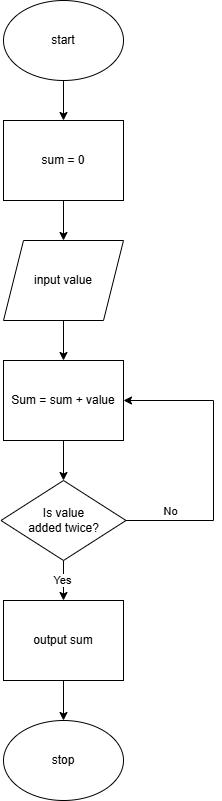

The diagram above was exported from draw.io. Its source (the exported page's mxGraphModel, read from the mxfile embedded in the PNG):
<mxGraphModel dx="464" dy="783" grid="1" gridSize="10" guides="1" tooltips="1" connect="1" arrows="1" fold="1" page="1" pageScale="1" pageWidth="850" pageHeight="1100" math="0" shadow="0">
  <root>
    <mxCell id="0" />
    <mxCell id="1" parent="0" />
    <mxCell id="L6_hVaEno3DOOptY8s3p-1" value="start" style="ellipse;whiteSpace=wrap;html=1;" vertex="1" parent="1">
      <mxGeometry x="340" y="160" width="120" height="80" as="geometry" />
    </mxCell>
    <mxCell id="L6_hVaEno3DOOptY8s3p-2" value="" style="endArrow=classic;html=1;rounded=0;exitX=0.5;exitY=1;exitDx=0;exitDy=0;" edge="1" parent="1" source="L6_hVaEno3DOOptY8s3p-1" target="L6_hVaEno3DOOptY8s3p-4">
      <mxGeometry width="50" height="50" relative="1" as="geometry">
        <mxPoint x="400" y="430" as="sourcePoint" />
        <mxPoint x="430" y="370" as="targetPoint" />
      </mxGeometry>
    </mxCell>
    <mxCell id="L6_hVaEno3DOOptY8s3p-3" value="input value" style="shape=parallelogram;perimeter=parallelogramPerimeter;whiteSpace=wrap;html=1;fixedSize=1;" vertex="1" parent="1">
      <mxGeometry x="340" y="400" width="120" height="80" as="geometry" />
    </mxCell>
    <mxCell id="L6_hVaEno3DOOptY8s3p-4" value="sum = 0" style="rounded=0;whiteSpace=wrap;html=1;" vertex="1" parent="1">
      <mxGeometry x="340" y="280" width="120" height="80" as="geometry" />
    </mxCell>
    <mxCell id="L6_hVaEno3DOOptY8s3p-5" value="" style="endArrow=classic;html=1;rounded=0;exitX=0.5;exitY=1;exitDx=0;exitDy=0;entryX=0.5;entryY=0;entryDx=0;entryDy=0;" edge="1" parent="1" source="L6_hVaEno3DOOptY8s3p-4" target="L6_hVaEno3DOOptY8s3p-3">
      <mxGeometry width="50" height="50" relative="1" as="geometry">
        <mxPoint x="440" y="580" as="sourcePoint" />
        <mxPoint x="490" y="530" as="targetPoint" />
      </mxGeometry>
    </mxCell>
    <mxCell id="L6_hVaEno3DOOptY8s3p-6" style="edgeStyle=orthogonalEdgeStyle;rounded=0;orthogonalLoop=1;jettySize=auto;html=1;exitX=0.5;exitY=1;exitDx=0;exitDy=0;" edge="1" parent="1" source="L6_hVaEno3DOOptY8s3p-3" target="L6_hVaEno3DOOptY8s3p-3">
      <mxGeometry relative="1" as="geometry" />
    </mxCell>
    <mxCell id="L6_hVaEno3DOOptY8s3p-7" style="edgeStyle=orthogonalEdgeStyle;rounded=0;orthogonalLoop=1;jettySize=auto;html=1;" edge="1" parent="1" source="L6_hVaEno3DOOptY8s3p-8" target="L6_hVaEno3DOOptY8s3p-14">
      <mxGeometry relative="1" as="geometry" />
    </mxCell>
    <mxCell id="L6_hVaEno3DOOptY8s3p-8" value="Sum = sum + value" style="rounded=0;whiteSpace=wrap;html=1;" vertex="1" parent="1">
      <mxGeometry x="340" y="520" width="120" height="80" as="geometry" />
    </mxCell>
    <mxCell id="L6_hVaEno3DOOptY8s3p-9" value="" style="endArrow=classic;html=1;rounded=0;exitX=0.5;exitY=1;exitDx=0;exitDy=0;entryX=0.5;entryY=0;entryDx=0;entryDy=0;" edge="1" parent="1" source="L6_hVaEno3DOOptY8s3p-3" target="L6_hVaEno3DOOptY8s3p-8">
      <mxGeometry width="50" height="50" relative="1" as="geometry">
        <mxPoint x="410" y="470" as="sourcePoint" />
        <mxPoint x="490" y="530" as="targetPoint" />
      </mxGeometry>
    </mxCell>
    <mxCell id="L6_hVaEno3DOOptY8s3p-10" style="edgeStyle=orthogonalEdgeStyle;rounded=0;orthogonalLoop=1;jettySize=auto;html=1;entryX=1;entryY=0.5;entryDx=0;entryDy=0;" edge="1" parent="1" source="L6_hVaEno3DOOptY8s3p-14" target="L6_hVaEno3DOOptY8s3p-8">
      <mxGeometry relative="1" as="geometry">
        <mxPoint x="550" y="470" as="targetPoint" />
        <Array as="points">
          <mxPoint x="550" y="680" />
          <mxPoint x="550" y="560" />
        </Array>
      </mxGeometry>
    </mxCell>
    <mxCell id="L6_hVaEno3DOOptY8s3p-11" value="No" style="edgeLabel;html=1;align=center;verticalAlign=middle;resizable=0;points=[];" vertex="1" connectable="0" parent="L6_hVaEno3DOOptY8s3p-10">
      <mxGeometry x="-0.8557" relative="1" as="geometry">
        <mxPoint x="23" y="-10" as="offset" />
      </mxGeometry>
    </mxCell>
    <mxCell id="L6_hVaEno3DOOptY8s3p-12" style="edgeStyle=orthogonalEdgeStyle;rounded=0;orthogonalLoop=1;jettySize=auto;html=1;entryX=0.5;entryY=0;entryDx=0;entryDy=0;" edge="1" parent="1" source="L6_hVaEno3DOOptY8s3p-14" target="L6_hVaEno3DOOptY8s3p-16">
      <mxGeometry relative="1" as="geometry">
        <mxPoint x="400" y="780" as="targetPoint" />
      </mxGeometry>
    </mxCell>
    <mxCell id="L6_hVaEno3DOOptY8s3p-13" value="Yes" style="edgeLabel;html=1;align=center;verticalAlign=middle;resizable=0;points=[];" vertex="1" connectable="0" parent="L6_hVaEno3DOOptY8s3p-12">
      <mxGeometry x="-0.05" y="-2" relative="1" as="geometry">
        <mxPoint as="offset" />
      </mxGeometry>
    </mxCell>
    <mxCell id="L6_hVaEno3DOOptY8s3p-14" value="Is value&lt;br&gt;added twice?" style="rhombus;whiteSpace=wrap;html=1;" vertex="1" parent="1">
      <mxGeometry x="337.5" y="640" width="125" height="80" as="geometry" />
    </mxCell>
    <mxCell id="L6_hVaEno3DOOptY8s3p-15" style="edgeStyle=orthogonalEdgeStyle;rounded=0;orthogonalLoop=1;jettySize=auto;html=1;entryX=0.5;entryY=0;entryDx=0;entryDy=0;" edge="1" parent="1" source="L6_hVaEno3DOOptY8s3p-16" target="L6_hVaEno3DOOptY8s3p-17">
      <mxGeometry relative="1" as="geometry" />
    </mxCell>
    <mxCell id="L6_hVaEno3DOOptY8s3p-16" value="output sum" style="rounded=0;whiteSpace=wrap;html=1;" vertex="1" parent="1">
      <mxGeometry x="340" y="760" width="120" height="80" as="geometry" />
    </mxCell>
    <mxCell id="L6_hVaEno3DOOptY8s3p-17" value="stop" style="ellipse;whiteSpace=wrap;html=1;" vertex="1" parent="1">
      <mxGeometry x="340" y="880" width="120" height="80" as="geometry" />
    </mxCell>
  </root>
</mxGraphModel>